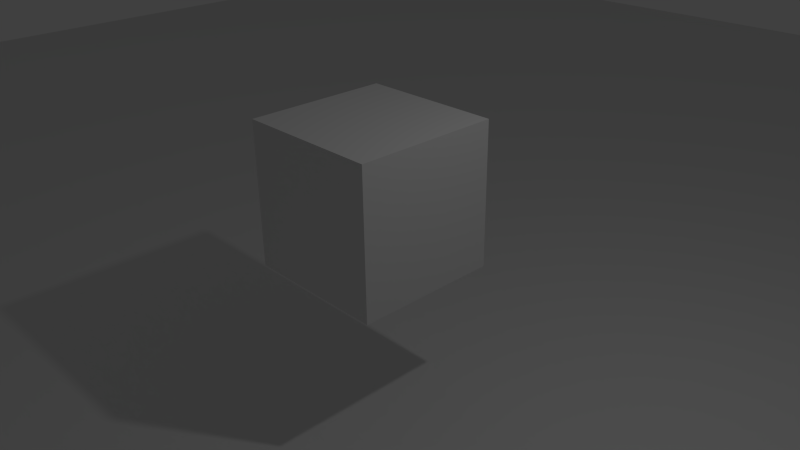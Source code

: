# Source: KappaleenLis_minen.blend  (saved by Blender 2.74.0; exported with 4.5.12 LTS)
import bpy
from mathutils import Matrix  # noqa: F401  (used for matrix-valued properties, if any)

bpy.ops.wm.read_factory_settings(use_empty=True)
scene = bpy.context.scene
scene.name = 'Scene'

# ---- collections
col_collection_1 = bpy.data.collections.new('Collection 1'); scene.collection.children.link(col_collection_1)

# ---- materials (node trees are filled in below, after node groups)
mat_material = bpy.data.materials.new('Material')
mat_material.alpha_threshold = 0.0
mat_material.use_transparent_shadow = False
mat_material.roughness = 0.5
mat_material.line_color = (0.0, 0.0, 0.0, 1.0)

# ---- material node trees

# ---- world
world_world = bpy.data.worlds.new('World'); scene.world = world_world
world_world.color = (0.05088, 0.05088, 0.05088)
world_world.use_sun_shadow = False
world_world.sun_shadow_jitter_overblur = 0.0
world_world.cycles.sampling_method = 'MANUAL'
world_world.cycles.sample_map_resolution = 256

# ---- cameras
cam_camera = bpy.data.cameras.new('Camera')
cam_camera.clip_end = 100.0
cam_camera.lens = 35.0
cam_camera.sensor_width = 32.0
cam_camera.sensor_height = 18.0
cam_camera.ortho_scale = 7.314
cam_camera.dof.focus_distance = 0.0
cam_camera.dof.aperture_fstop = 128.0

# ---- lights
light_lamp = bpy.data.lights.new('Lamp', 'POINT')
light_lamp.transmission_factor = 0.0
light_lamp.cutoff_distance = 30.0
light_lamp.energy = 100.0
light_lamp.shadow_buffer_clip_start = 1.001
light_lamp.shadow_soft_size = 0.1
light_lamp.shadow_maximum_resolution = 0.006
light_lamp.use_absolute_resolution = True
light_lamp.cycles.use_multiple_importance_sampling = False

# ---- meshes
me_plane = bpy.data.meshes.new('Plane')
me_plane.from_pydata([(-1.0, -1.0, 0.0), (1.0, -1.0, 0.0), (-1.0, 1.0, 0.0), (1.0, 1.0, 0.0)], [], [(0, 1, 3, 2)])
me_plane.use_remesh_preserve_volume = False
me_plane.use_remesh_preserve_attributes = False
me_plane.use_mirror_vertex_groups = False
me_plane.update()
me_cube = bpy.data.meshes.new('Cube')
me_cube.from_pydata([(1.0, 1.0, -1.0), (1.0, -1.0, -1.0), (-1.0, -1.0, -1.0), (-1.0, 1.0, -1.0), (1.0, 1.0, 1.0), (1.0, -1.0, 1.0), (-1.0, -1.0, 1.0), (-1.0, 1.0, 1.0)], [], [(0, 1, 2, 3), (4, 7, 6, 5), (0, 4, 5, 1), (1, 5, 6, 2), (2, 6, 7, 3), (4, 0, 3, 7)])
me_cube.materials.append(mat_material)
me_cube.use_remesh_preserve_volume = False
me_cube.use_remesh_preserve_attributes = False
me_cube.use_mirror_vertex_groups = False
me_cube.update()

# ---- objects
ob_plane = bpy.data.objects.new('Plane', me_plane)
ob_cube = bpy.data.objects.new('Cube', me_cube)
ob_lamp = bpy.data.objects.new('Lamp', light_lamp)
ob_camera = bpy.data.objects.new('Camera', cam_camera)

# ---- transforms, parenting, visibility, modifiers, constraints
ob_plane.location = (0.1242, -0.2137, -2.179)
ob_plane.scale = (23.38, 23.38, 23.38)
ob_plane.lineart.crease_threshold = 0.0
ob_cube.location = (0.0, 0.0, 0.8309)
ob_cube.lock_rotations_4d = False
ob_cube.empty_display_type = 'ARROWS'
ob_cube.lineart.crease_threshold = 0.0
ob_lamp.location = (4.076, 1.005, 5.904)
ob_lamp.rotation_euler = (0.6503, 0.05522, 1.866)
ob_lamp.lock_rotations_4d = False
ob_lamp.empty_display_type = 'ARROWS'
ob_lamp.color = (0.0, 0.0, 0.0, 0.0)
ob_lamp.lineart.crease_threshold = 0.0
ob_camera.location = (7.481, -6.508, 5.344)
ob_camera.rotation_euler = (1.109, 0.01082, 0.8149)
ob_camera.lock_rotations_4d = False
ob_camera.empty_display_type = 'ARROWS'
ob_camera.color = (0.0, 0.0, 0.0, 0.0)
ob_camera.display_type = 'WIRE'
ob_camera.lineart.crease_threshold = 0.0

# ---- collection membership
col_collection_1.objects.link(ob_plane)
col_collection_1.objects.link(ob_cube)
col_collection_1.objects.link(ob_lamp)
col_collection_1.objects.link(ob_camera)

# ---- scene / render settings (as saved in the file)
scene.camera = ob_camera
scene.frame_start = 1; scene.frame_end = 250; scene.frame_set(1)
scene.render.engine = 'BLENDER_EEVEE_NEXT'
scene.render.resolution_percentage = 50
scene.render.dither_intensity = 0.0
scene.cycles.use_denoising = False
scene.cycles.samples = 10
scene.cycles.sampling_pattern = 'TABULATED_SOBOL'
scene.cycles.light_sampling_threshold = 0.0
scene.cycles.use_adaptive_sampling = False
scene.cycles.use_light_tree = False
scene.cycles.blur_glossy = 0.0
scene.cycles.pixel_filter_type = 'GAUSSIAN'
scene.cycles.sample_clamp_indirect = 0.0
scene.view_settings.view_transform = 'Standard'
bpy.context.view_layer.update()

